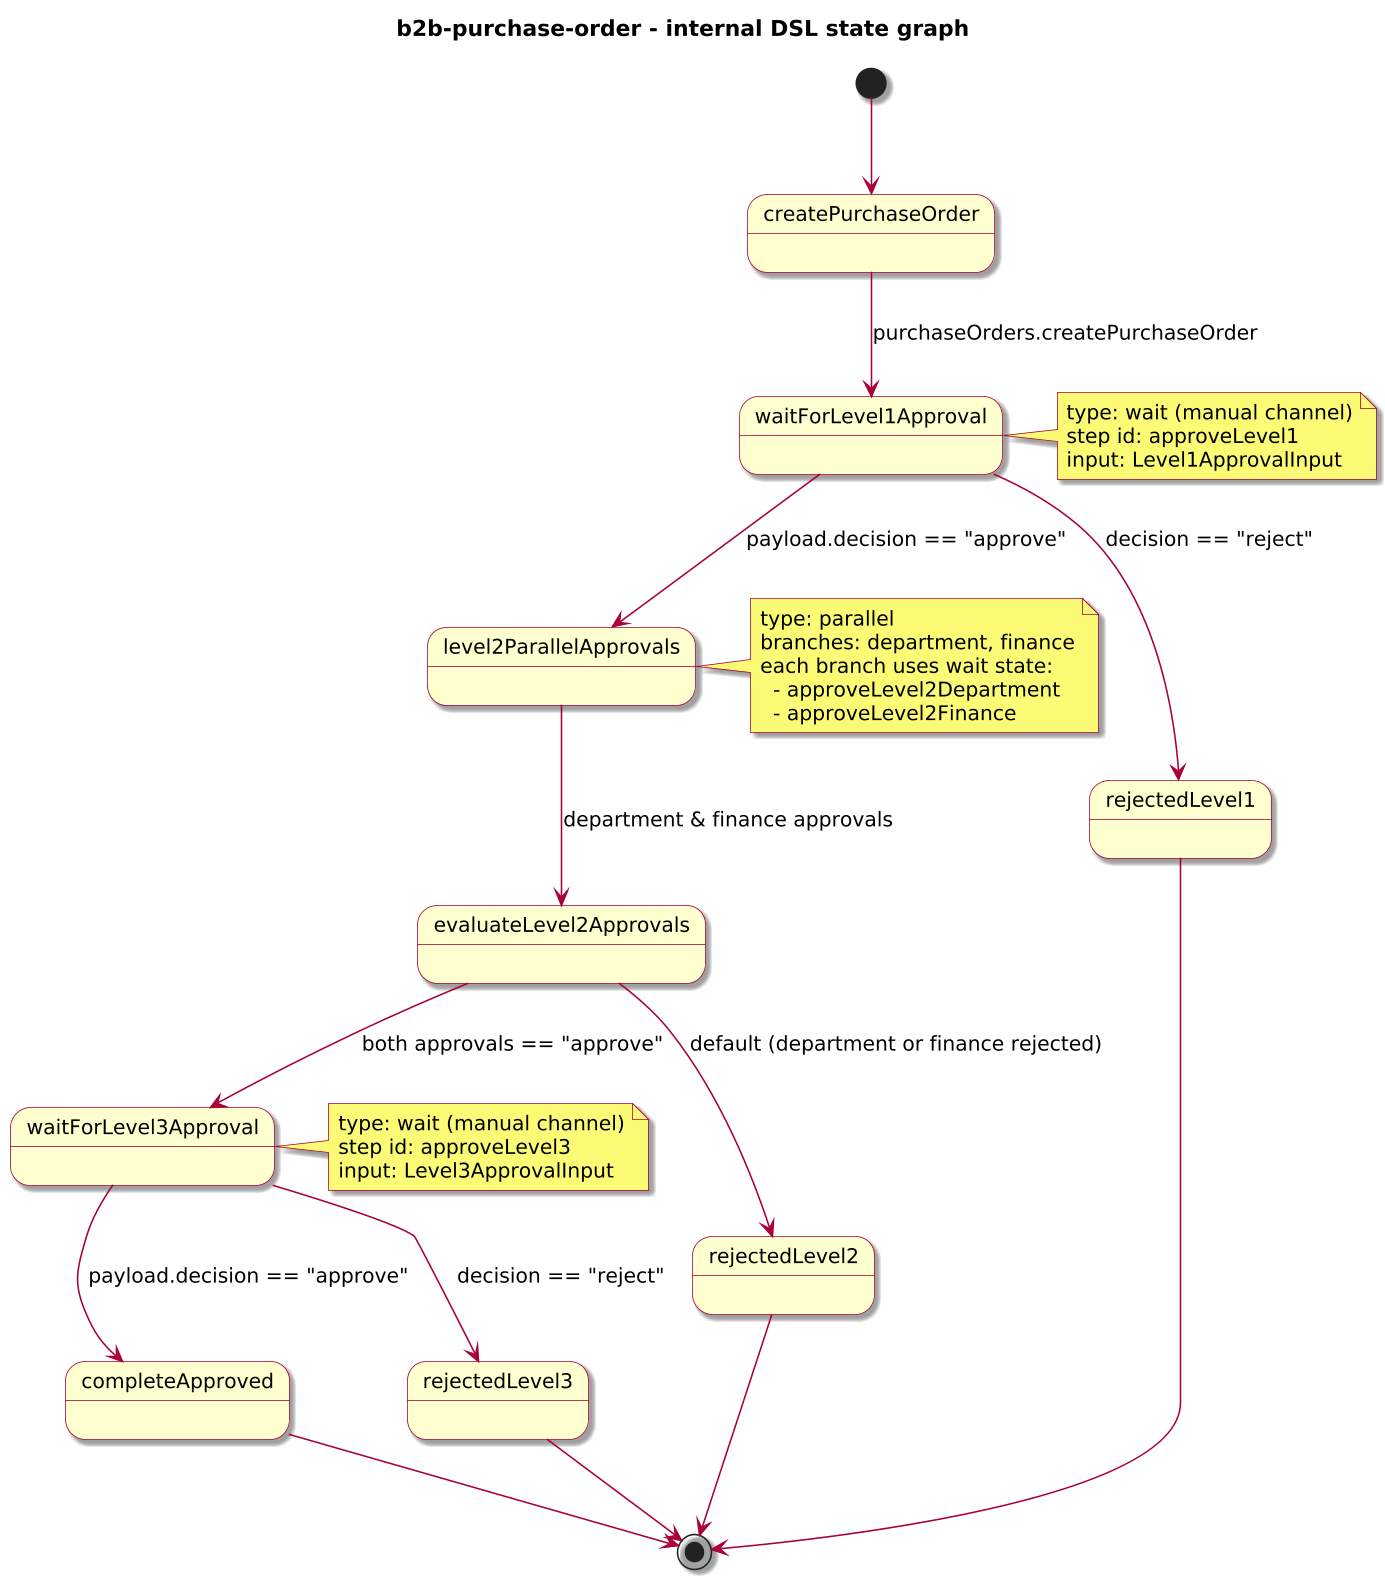

The diagram above was rendered by PlantUML. Its source (embedded in the PNG):
@startuml
!include journey-diagram-theme.puml
title b2b-purchase-order - internal DSL state graph

[*] --> createPurchaseOrder

state createPurchaseOrder
state waitForLevel1Approval
state level2ParallelApprovals
state evaluateLevel2Approvals
state waitForLevel3Approval
state completeApproved
state rejectedLevel1
state rejectedLevel2
state rejectedLevel3

createPurchaseOrder --> waitForLevel1Approval : purchaseOrders.createPurchaseOrder

waitForLevel1Approval --> level2ParallelApprovals : payload.decision == "approve"
waitForLevel1Approval --> rejectedLevel1 : decision == "reject"

level2ParallelApprovals --> evaluateLevel2Approvals : department & finance approvals

evaluateLevel2Approvals --> waitForLevel3Approval : both approvals == "approve"
evaluateLevel2Approvals --> rejectedLevel2 : default (department or finance rejected)

waitForLevel3Approval --> completeApproved : payload.decision == "approve"
waitForLevel3Approval --> rejectedLevel3 : decision == "reject"

completeApproved --> [*]
rejectedLevel1 --> [*]
rejectedLevel2 --> [*]
rejectedLevel3 --> [*]

note right of waitForLevel1Approval
  type: wait (manual channel)
  step id: approveLevel1
  input: Level1ApprovalInput
end note

note right of level2ParallelApprovals
  type: parallel
  branches: department, finance
  each branch uses wait state:
    - approveLevel2Department
    - approveLevel2Finance
end note

note right of waitForLevel3Approval
  type: wait (manual channel)
  step id: approveLevel3
  input: Level3ApprovalInput
end note

@enduml